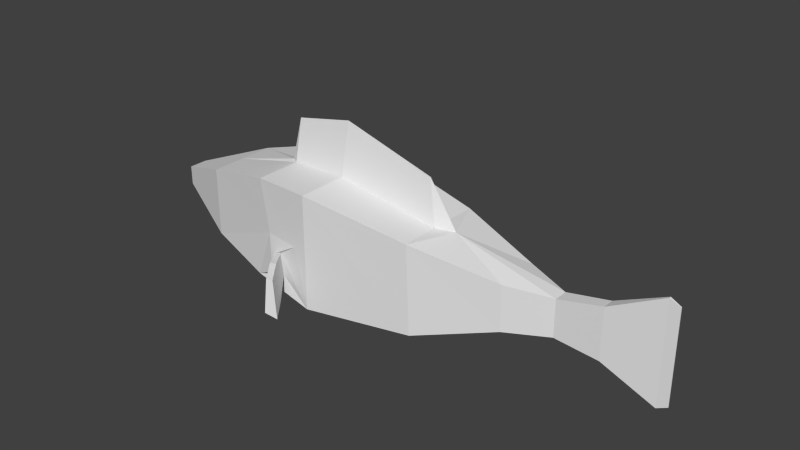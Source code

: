 # Source: fishBlend2.blend  (saved by Blender 2.75.0; exported with 4.5.12 LTS)
import bpy
from mathutils import Matrix  # noqa: F401  (used for matrix-valued properties, if any)

bpy.ops.wm.read_factory_settings(use_empty=True)
scene = bpy.context.scene
scene.name = 'Scene'

# ---- collections
col_collection_1 = bpy.data.collections.new('Collection 1'); scene.collection.children.link(col_collection_1)

# ---- world
world_world = bpy.data.worlds.new('World'); scene.world = world_world
world_world.color = (0.05088, 0.05088, 0.05088)
world_world.use_sun_shadow = False
world_world.sun_shadow_jitter_overblur = 0.0
world_world.cycles.sampling_method = 'MANUAL'
world_world.cycles.sample_map_resolution = 256

# ---- meshes
me_cube_001 = bpy.data.meshes.new('Cube.001')
me_cube_001.from_pydata([(-1.0, -1.07, -1.07), (1.0, -0.8145, -0.8978), (-1.0, -1.07, 1.043), (0.9351, -0.8145, 0.7179), (2.453, -0.4118, -0.431), (2.453, -0.4118, 0.3927), (3.221, -0.13, -0.3547), (3.221, -0.13, 0.3165), (4.007, -0.108, -0.4466), (4.007, -0.108, 0.4797), (4.923, -0.01825, -0.9044), (4.923, -0.01825, 0.9375), (5.108, -0.006886, -0.8157), (5.108, -0.006886, 0.8488), (-2.261, -0.9348, -0.8872), (-2.106, -0.9348, 0.9824), (-3.569, -0.6335, -0.6573), (-3.569, -0.6335, 0.6097), (-4.83, -0.1739, -0.1977), (-4.83, -0.1739, 0.1502), (-1.0, -0.1281, 1.043), (0.9232, -0.1009, 0.7179), (-2.106, -0.07668, 0.9824), (-1.262, -1.04, 0.01051), (-1.922, -0.9648, 0.03706), (-1.662, -0.9344, -0.701), (-1.809, -1.057, -0.6319), (-1.693, -0.9595, -0.2936), (-1.771, -1.022, -0.2836), (-1.27, -1.412, -0.8743), (-1.417, -1.534, -0.7509), (-1.301, -1.437, -0.1463), (-1.38, -1.499, -0.1285), (-0.9248, -1.832, -0.8731), (-1.072, -1.954, -0.7497), (-0.9556, -1.857, -0.1451), (-1.034, -1.92, -0.1272), (0.7582, 0.001879, 1.513), (-1.0, 1.07, -1.07), (-1.0, 0.0, -1.07), (1.0, 0.0, -0.8978), (1.0, 0.8145, -0.8978), (-1.0, 1.07, 1.043), (0.9351, 0.8145, 0.7179), (2.453, 0.0, -0.431), (2.453, 0.4118, -0.431), (1.277, 0.0, 0.7155), (2.453, 0.4118, 0.3927), (3.221, 0.0, -0.3547), (3.221, 0.13, -0.3547), (3.221, 0.0, 0.3165), (3.221, 0.13, 0.3165), (4.007, 0.0, -0.4466), (4.007, 0.108, -0.4466), (4.007, 0.0, 0.4798), (4.007, 0.108, 0.4797), (4.923, 0.0, -0.9044), (4.923, 0.01825, -0.9044), (4.923, 0.0, 0.9375), (4.923, 0.01825, 0.9375), (5.108, 0.0, -0.8157), (5.108, 0.006886, -0.8157), (5.108, 0.0, 0.8488), (5.108, 0.006886, 0.8488), (-2.261, 0.9348, -0.8872), (-2.261, 0.0, -0.8873), (-2.106, 0.9348, 0.9824), (-2.241, 0.0, 0.9824), (-3.569, 0.6335, -0.6573), (-3.569, 0.0, -0.6573), (-3.569, 0.6335, 0.6097), (-3.569, 0.0, 0.6097), (-4.83, 0.1739, -0.1977), (-4.83, 0.0, -0.1977), (-4.83, 0.1739, 0.1502), (-4.83, 0.0, 0.1502), (-1.0, 0.1281, 1.043), (0.9232, 0.1009, 0.7179), (-2.106, 0.07668, 0.9824), (-1.262, 1.04, 0.01051), (-1.922, 0.9648, 0.03706), (-1.662, 0.9344, -0.701), (-1.809, 1.057, -0.6319), (-1.693, 0.9595, -0.2936), (-1.771, 1.022, -0.2836), (-1.27, 1.412, -0.8743), (-1.417, 1.534, -0.7509), (-1.301, 1.437, -0.1463), (-1.38, 1.499, -0.1285), (-0.9248, 1.832, -0.8731), (-1.072, 1.954, -0.7497), (-0.9556, 1.857, -0.1451), (-1.034, 1.92, -0.1272), (0.7582, -0.001879, 1.513), (-0.9411, 0.0, 2.017), (-2.026, 0.0, 1.795)], [], [(39, 0, 14, 65), (3, 1, 4, 5), (3, 2, 23, 0, 1), (0, 39, 40, 1), (46, 5, 7, 50), (1, 40, 44, 4), (50, 7, 9, 54), (5, 4, 6, 7), (4, 44, 48, 6), (7, 6, 8, 9), (6, 48, 52, 8), (10, 56, 60, 12), (54, 9, 11, 58), (9, 8, 10, 11), (8, 52, 56, 10), (58, 11, 13, 62), (11, 10, 12, 13), (65, 14, 16, 69), (23, 2, 15, 24), (14, 24, 15, 17, 16), (15, 22, 67, 71, 17), (19, 75, 73, 18), (69, 16, 18, 73), (16, 17, 19, 18), (17, 71, 75, 19), (3, 21, 20, 2), (2, 20, 22, 15), (27, 25, 0, 23), (31, 29, 25, 27), (24, 14, 26, 28), (23, 24, 28, 27), (25, 26, 14, 0), (33, 34, 30, 29), (28, 26, 30, 32), (27, 28, 32, 31), (29, 30, 26, 25), (33, 35, 36, 34), (35, 33, 29, 31), (32, 30, 34, 36), (31, 32, 36, 35), (46, 21, 3, 5), (94, 95, 22, 20), (37, 94, 20, 21), (46, 37, 21), (22, 95, 67), (60, 62, 13, 12), (39, 65, 64, 38), (43, 47, 45, 41), (43, 41, 38, 79, 42), (38, 41, 40, 39), (46, 50, 51, 47), (41, 45, 44, 40), (50, 54, 55, 51), (47, 51, 49, 45), (45, 49, 48, 44), (51, 55, 53, 49), (49, 53, 52, 48), (57, 61, 60, 56), (54, 58, 59, 55), (55, 59, 57, 53), (53, 57, 56, 52), (58, 62, 63, 59), (59, 63, 61, 57), (65, 69, 68, 64), (79, 80, 66, 42), (64, 68, 70, 66, 80), (66, 70, 71, 67, 78), (74, 72, 73, 75), (69, 73, 72, 68), (68, 72, 74, 70), (70, 74, 75, 71), (43, 42, 76, 77), (42, 66, 78, 76), (83, 79, 38, 81), (87, 83, 81, 85), (80, 84, 82, 64), (79, 83, 84, 80), (81, 38, 64, 82), (89, 85, 86, 90), (84, 88, 86, 82), (83, 87, 88, 84), (85, 81, 82, 86), (89, 90, 92, 91), (91, 87, 85, 89), (88, 92, 90, 86), (87, 91, 92, 88), (46, 47, 43, 77), (94, 76, 78, 95), (93, 77, 76, 94), (46, 77, 93), (78, 67, 95), (60, 61, 63, 62)])
_uv = me_cube_001.uv_layers.new(name='UVMap')
_uv.uv.foreach_set('vector', [0.3592, 0.4055, 0.3403, 0.4859, 0.249, 0.4714, 0.2478, 0.3951, 0.4568, 0.653, 0.4878, 0.5245, 0.6124, 0.5786, 0.6007, 0.6602, 0.4568, 0.653, 0.3053, 0.634, 0.3046, 0.5546, 0.3403, 0.4859, 0.4878, 0.5245, 0.3403, 0.4859, 0.3592, 0.4055, 0.5207, 0.4662, 0.4878, 0.5245, 0.4947, 0.7206, 0.6007, 0.6602, 0.6891, 0.6725, 0.686, 0.6877, 0.4878, 0.5245, 0.5207, 0.4662, 0.6336, 0.5442, 0.6124, 0.5786, 0.686, 0.6877, 0.6891, 0.6725, 0.7952, 0.7107, 0.7892, 0.725, 0.6007, 0.6602, 0.6124, 0.5786, 0.6988, 0.5912, 0.6891, 0.6725, 0.6124, 0.5786, 0.6336, 0.5442, 0.7012, 0.5766, 0.6988, 0.5912, 0.6891, 0.6725, 0.6988, 0.5912, 0.8055, 0.5816, 0.7952, 0.7107, 0.6988, 0.5912, 0.7012, 0.5766, 0.8024, 0.5671, 0.8055, 0.5816, 0.9424, 0.5222, 0.9427, 0.5198, 0.9697, 0.5356, 0.969, 0.5361, 0.7892, 0.725, 0.7952, 0.7107, 0.9283, 0.7889, 0.9283, 0.7915, 0.7952, 0.7107, 0.8055, 0.5816, 0.9424, 0.5222, 0.9283, 0.7889, 0.8055, 0.5816, 0.8024, 0.5671, 0.9427, 0.5198, 0.9424, 0.5222, 0.9283, 0.7915, 0.9283, 0.7889, 0.9593, 0.7785, 0.9616, 0.7795, 0.9283, 0.7889, 0.9424, 0.5222, 0.969, 0.5361, 0.9593, 0.7785, 0.2478, 0.3951, 0.249, 0.4714, 0.1412, 0.4594, 0.1281, 0.408, 0.3046, 0.5546, 0.3053, 0.634, 0.2267, 0.6122, 0.256, 0.5434, 0.249, 0.4714, 0.256, 0.5434, 0.2267, 0.6122, 0.1159, 0.559, 0.1412, 0.4594, 0.2267, 0.6122, 0.1935, 0.6744, 0.1783, 0.6733, 0.0778, 0.5977, 0.1159, 0.559, 0.01353, 0.4933, 0.0001248, 0.495, 0.012, 0.4576, 0.02283, 0.4665, 0.1281, 0.408, 0.1412, 0.4594, 0.02283, 0.4665, 0.012, 0.4576, 0.1412, 0.4594, 0.1159, 0.559, 0.01353, 0.4933, 0.02283, 0.4665, 0.1159, 0.559, 0.0778, 0.5977, 0.0001248, 0.495, 0.01353, 0.4933, 0.4568, 0.653, 0.4599, 0.7139, 0.2901, 0.7052, 0.3053, 0.634, 0.3053, 0.634, 0.2901, 0.7052, 0.1935, 0.6744, 0.2267, 0.6122, 0.2807, 0.5196, 0.2858, 0.5021, 0.3403, 0.4859, 0.3046, 0.5546, 0.2797, 0.5119, 0.2793, 0.5069, 0.2858, 0.5021, 0.2807, 0.5196, 0.256, 0.5434, 0.249, 0.4714, 0.2762, 0.5032, 0.2746, 0.5171, 0.3046, 0.5546, 0.256, 0.5434, 0.2746, 0.5171, 0.2807, 0.5196, 0.2858, 0.5021, 0.2762, 0.5032, 0.249, 0.4714, 0.3403, 0.4859, 0.2793, 0.5086, 0.2795, 0.5089, 0.2791, 0.5084, 0.2799, 0.5081, 0.423, 0.6421, 0.4598, 0.5969, 0.4627, 0.5201, 0.3738, 0.6373, 0.2807, 0.5196, 0.2746, 0.5171, 0.2801, 0.5123, 0.2802, 0.5121, 0.2799, 0.5081, 0.2791, 0.5084, 0.2762, 0.5032, 0.2858, 0.5021, 0.2793, 0.5086, 0.2798, 0.5107, 0.2801, 0.5107, 0.2795, 0.5089, 0.2791, 0.5108, 0.2786, 0.5085, 0.2793, 0.5069, 0.2797, 0.5119, 0.3738, 0.6373, 0.4627, 0.5201, 0.428, 0.5011, 0.2801, 0.5107, 0.2802, 0.5121, 0.2801, 0.5123, 0.2801, 0.5107, 0.2798, 0.5107, 0.4947, 0.7206, 0.4599, 0.7139, 0.4568, 0.653, 0.6007, 0.6602, 0.2747, 0.7915, 0.1834, 0.7492, 0.1935, 0.6744, 0.2901, 0.7052, 0.4314, 0.7809, 0.2747, 0.7915, 0.2901, 0.7052, 0.4599, 0.7139, 0.4947, 0.7206, 0.4314, 0.7809, 0.4599, 0.7139, 0.1935, 0.6744, 0.1834, 0.7492, 0.1783, 0.6733, 0.9697, 0.5356, 0.9616, 0.7795, 0.9593, 0.7785, 0.969, 0.5361, 0.3387, 0.3948, 0.2249, 0.3852, 0.2402, 0.3093, 0.334, 0.3112, 0.4766, 0.1657, 0.6174, 0.1791, 0.6206, 0.262, 0.4875, 0.2977, 0.4766, 0.1657, 0.4875, 0.2977, 0.334, 0.3112, 0.3103, 0.2369, 0.3247, 0.159, 0.334, 0.3112, 0.4875, 0.2977, 0.511, 0.3615, 0.3387, 0.3948, 0.5234, 0.1062, 0.7015, 0.1614, 0.7038, 0.1753, 0.6174, 0.1791, 0.4875, 0.2977, 0.6206, 0.262, 0.6383, 0.3002, 0.511, 0.3615, 0.7015, 0.1614, 0.7968, 0.1205, 0.8038, 0.1336, 0.7038, 0.1753, 0.6174, 0.1791, 0.7038, 0.1753, 0.7125, 0.2565, 0.6206, 0.262, 0.6206, 0.262, 0.7125, 0.2565, 0.715, 0.2723, 0.6383, 0.3002, 0.7038, 0.1753, 0.8038, 0.1336, 0.8246, 0.2609, 0.7125, 0.2565, 0.7125, 0.2565, 0.8246, 0.2609, 0.8228, 0.2762, 0.715, 0.2723, 0.9698, 0.3039, 0.9973, 0.2866, 0.9999, 0.2869, 0.9704, 0.3064, 0.7968, 0.1205, 0.9214, 0.04068, 0.9217, 0.04305, 0.8038, 0.1336, 0.8038, 0.1336, 0.9217, 0.04305, 0.9698, 0.3039, 0.8246, 0.2609, 0.8246, 0.2609, 0.9698, 0.3039, 0.9704, 0.3064, 0.8228, 0.2762, 0.9214, 0.04068, 0.9511, 0.04973, 0.9505, 0.05033, 0.9217, 0.04305, 0.9217, 0.04305, 0.9505, 0.05033, 0.9973, 0.2866, 0.9698, 0.3039, 0.2249, 0.3852, 0.1074, 0.3493, 0.1307, 0.3006, 0.2402, 0.3093, 0.3103, 0.2369, 0.2604, 0.2394, 0.2441, 0.1664, 0.3247, 0.159, 0.2402, 0.3093, 0.1307, 0.3006, 0.1255, 0.1972, 0.2441, 0.1664, 0.2604, 0.2394, 0.2441, 0.1664, 0.1255, 0.1972, 0.09625, 0.1521, 0.2082, 0.09784, 0.2231, 0.09951, 0.01338, 0.2401, 0.01447, 0.2691, 0.0001248, 0.2752, 0.0001248, 0.235, 0.1074, 0.3493, 0.0001248, 0.2752, 0.01447, 0.2691, 0.1307, 0.3006, 0.1307, 0.3006, 0.01447, 0.2691, 0.01338, 0.2401, 0.1255, 0.1972, 0.1255, 0.1972, 0.01338, 0.2401, 0.0001248, 0.235, 0.09625, 0.1521, 0.4766, 0.1657, 0.3247, 0.159, 0.3223, 0.08669, 0.489, 0.1069, 0.3247, 0.159, 0.2441, 0.1664, 0.2231, 0.09951, 0.3223, 0.08669, 0.2806, 0.2674, 0.3103, 0.2369, 0.334, 0.3112, 0.2825, 0.2855, 0.2787, 0.2749, 0.2806, 0.2674, 0.2825, 0.2855, 0.2776, 0.2792, 0.2604, 0.2394, 0.274, 0.2687, 0.2731, 0.2828, 0.2402, 0.3093, 0.3103, 0.2369, 0.2806, 0.2674, 0.274, 0.2687, 0.2604, 0.2394, 0.2825, 0.2855, 0.334, 0.3112, 0.2402, 0.3093, 0.2731, 0.2828, 0.2775, 0.278, 0.2776, 0.2792, 0.2769, 0.2785, 0.2777, 0.2778, 0.3092, 0.2961, 0.513, 0.3411, 0.4058, 0.548, 0.3316, 0.4664, 0.2806, 0.2674, 0.2787, 0.2749, 0.2786, 0.2747, 0.274, 0.2687, 0.2776, 0.2792, 0.2825, 0.2855, 0.2731, 0.2828, 0.2769, 0.2785, 0.2775, 0.278, 0.2777, 0.2778, 0.2784, 0.2761, 0.2781, 0.276, 0.2781, 0.276, 0.2787, 0.2749, 0.2776, 0.2792, 0.2775, 0.278, 0.513, 0.3411, 0.6183, 0.5808, 0.516, 0.6294, 0.4058, 0.548, 0.2787, 0.2749, 0.2781, 0.276, 0.2784, 0.2761, 0.2786, 0.2747, 0.5234, 0.1062, 0.6174, 0.1791, 0.4766, 0.1657, 0.489, 0.1069, 0.3223, 0.0001248, 0.3223, 0.08669, 0.2231, 0.09951, 0.2263, 0.02526, 0.4726, 0.03717, 0.489, 0.1069, 0.3223, 0.08669, 0.3223, 0.0001248, 0.5234, 0.1062, 0.489, 0.1069, 0.4726, 0.03717, 0.2231, 0.09951, 0.2082, 0.09784, 0.2263, 0.02526, 0.9999, 0.2869, 0.9973, 0.2866, 0.9505, 0.05033, 0.9511, 0.04973])
me_cube_001.use_remesh_preserve_volume = False
me_cube_001.use_remesh_preserve_attributes = False
me_cube_001.use_mirror_vertex_groups = False
me_cube_001.use_paint_bone_selection = False
me_cube_001.use_paint_mask = True
me_cube_001.update()
arm_armature = bpy.data.armatures.new('Armature')  # bones are not reproduced

# ---- objects
ob_armature = bpy.data.objects.new('Armature', arm_armature)
ob_cube = bpy.data.objects.new('Cube', me_cube_001)

# ---- transforms, parenting, visibility, modifiers, constraints
ob_armature.location = (-1.704, 0.0, 0.0)
ob_armature.rotation_euler = (1.571, 0.0, 0.0)
ob_armature.lineart.crease_threshold = 0.0
ob_cube.location = (0.0, 0.0, 0.0)
ob_cube.scale = (40.0, 40.0, 40.0)
ob_cube.lineart.crease_threshold = 0.0

# ---- collection membership
col_collection_1.objects.link(ob_armature)
col_collection_1.objects.link(ob_cube)

# ---- scene / render settings (as saved in the file)
scene.frame_start = 1; scene.frame_end = 250; scene.frame_set(0)
scene.render.engine = 'BLENDER_EEVEE_NEXT'
scene.render.image_settings.color_mode = 'RGB'
scene.render.image_settings.compression = 90
scene.render.resolution_percentage = 50
scene.render.dither_intensity = 0.0
scene.render.bake_margin = 2
scene.render.bake_bias = 0.0
scene.cycles.use_denoising = False
scene.cycles.samples = 10
scene.cycles.sampling_pattern = 'TABULATED_SOBOL'
scene.cycles.light_sampling_threshold = 0.0
scene.cycles.use_adaptive_sampling = False
scene.cycles.use_light_tree = False
scene.cycles.blur_glossy = 0.0
scene.cycles.volume_bounces = 1
scene.cycles.pixel_filter_type = 'GAUSSIAN'
scene.cycles.sample_clamp_indirect = 0.0
scene.view_settings.view_transform = 'Standard'
bpy.context.view_layer.update()

# ---- added for rendering (the .blend has no active camera and no usable light): camera, sun
cam_auto = bpy.data.cameras.new('AutoCamera')
cam_auto.lens = 50.0
cam_auto.sensor_width = 36.0
cam_auto.clip_end = 7220.32
ob_auto_camera = bpy.data.objects.new('AutoCamera', cam_auto)
scene.collection.objects.link(ob_auto_camera)
ob_auto_camera.location = (416.982, -493.699, 348.07)
ob_auto_camera.rotation_euler = (1.09748, -7.21219e-08, 0.694738)
scene.camera = ob_auto_camera
light_auto_sun = bpy.data.lights.new('AutoSun', 'SUN')
light_auto_sun.energy = 3.0
light_auto_sun.angle = 0.0523599
ob_auto_sun = bpy.data.objects.new('AutoSun', light_auto_sun)
scene.collection.objects.link(ob_auto_sun)
ob_auto_sun.rotation_euler = (0.872665, 0.174533, 0.523599)
bpy.context.view_layer.update()
